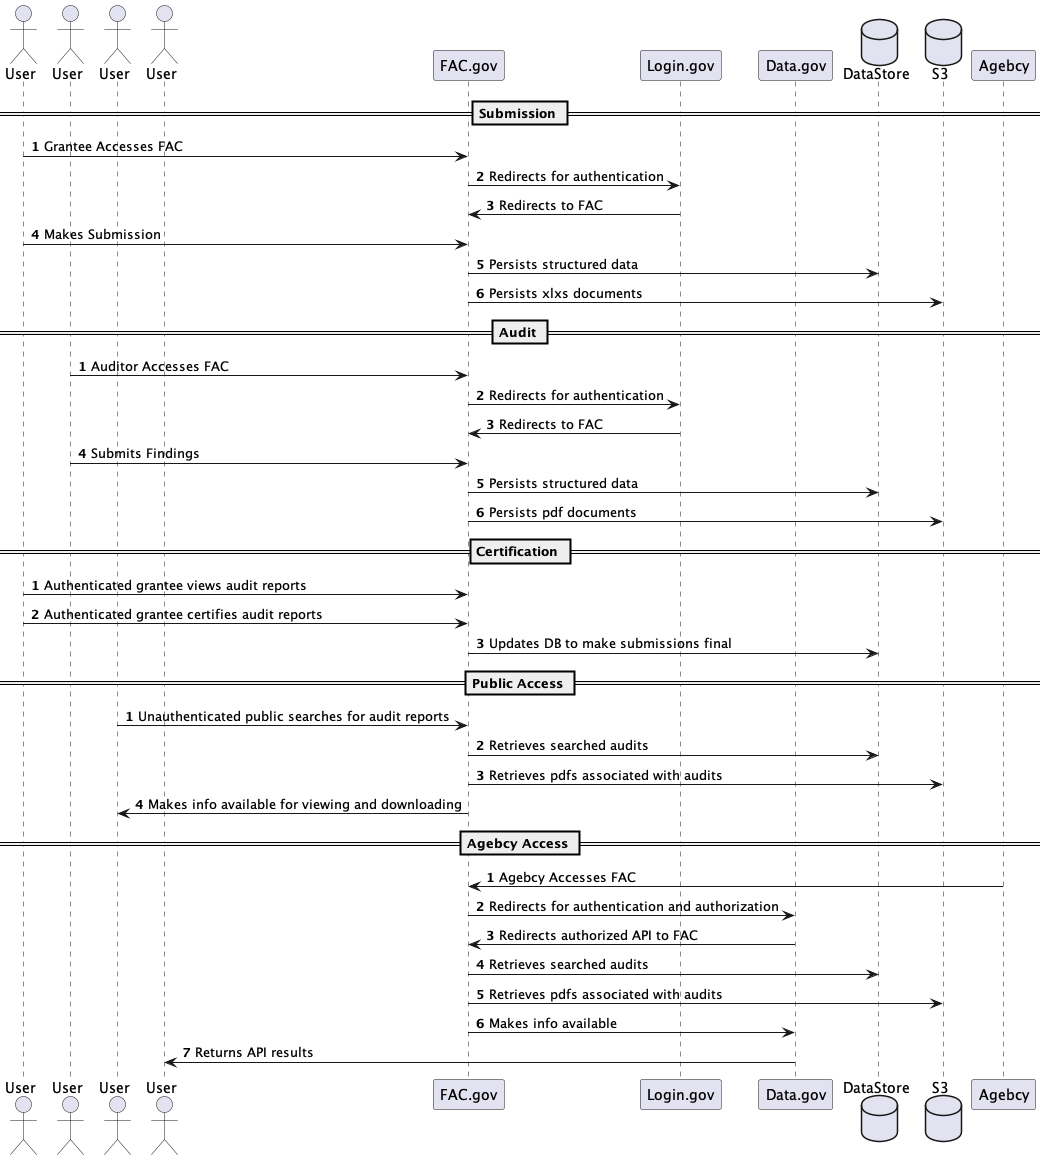

The diagram above was rendered by PlantUML. Its source (embedded in the PNG):
@startuml
Actor User as Grantee
Actor User as Auditor
Actor User as Public
Actor User as Agency

Participant “FAC.gov” as FAC
Participant “Login.gov” as LoginGov
Participant “Data.gov” as DataGov

Database “DataStore” as DB
Database "S3" as S3

autonumber 
== Submission ==
Grantee -> FAC : Grantee Accesses FAC
FAC -> LoginGov : Redirects for authentication
LoginGov -> FAC : Redirects to FAC
Grantee -> FAC : Makes Submission
FAC -> DB : Persists structured data
FAC -> S3 : Persists xlxs documents

autonumber
== Audit ==
Auditor -> FAC : Auditor Accesses FAC
FAC -> LoginGov : Redirects for authentication
LoginGov -> FAC : Redirects to FAC
Auditor -> FAC : Submits Findings
FAC -> DB : Persists structured data
FAC -> S3 : Persists pdf documents

autonumber
== Certification ==
Grantee -> FAC : Authenticated grantee views audit reports
Grantee -> FAC : Authenticated grantee certifies audit reports
FAC -> DB : Updates DB to make submissions final

autonumber
== Public Access ==
Public -> FAC : Unauthenticated public searches for audit reports
FAC -> DB : Retrieves searched audits
FAC -> S3 : Retrieves pdfs associated with audits
FAC -> Public : Makes info available for viewing and downloading

autonumber
== Agebcy Access ==
Agebcy -> FAC : Agebcy Accesses FAC
FAC -> DataGov : Redirects for authentication and authorization
DataGov -> FAC : Redirects authorized API to FAC
FAC -> DB : Retrieves searched audits
FAC -> S3 : Retrieves pdfs associated with audits
FAC -> DataGov : Makes info available
DataGov -> Agency : Returns API results



@enduml